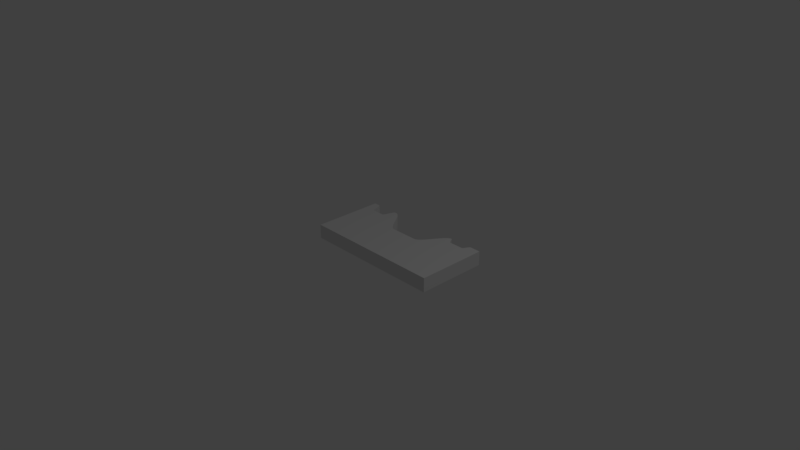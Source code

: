 # Source: GridTest.blend  (saved by Blender 2.78.0; exported with 4.5.12 LTS)
import bpy
from mathutils import Matrix  # noqa: F401  (used for matrix-valued properties, if any)

bpy.ops.wm.read_factory_settings(use_empty=True)
scene = bpy.context.scene
scene.name = 'Scene'

# ---- collections
col_collection_1 = bpy.data.collections.new('Collection 1'); scene.collection.children.link(col_collection_1)

# ---- world
world_world = bpy.data.worlds.new('World'); scene.world = world_world
world_world.color = (0.05088, 0.05088, 0.05088)
world_world.use_sun_shadow = False
world_world.sun_shadow_jitter_overblur = 0.0
world_world.cycles.sampling_method = 'MANUAL'

# ---- cameras
cam_camera = bpy.data.cameras.new('Camera')
cam_camera.clip_end = 100.0
cam_camera.lens = 35.0
cam_camera.sensor_width = 32.0
cam_camera.sensor_height = 18.0
cam_camera.ortho_scale = 7.314
cam_camera.dof.focus_distance = 0.0
cam_camera.dof.aperture_fstop = 128.0

# ---- lights
light_lamp = bpy.data.lights.new('Lamp', 'POINT')
light_lamp.transmission_factor = 0.0
light_lamp.cutoff_distance = 30.0
light_lamp.energy = 100.0
light_lamp.shadow_buffer_clip_start = 1.001
light_lamp.shadow_soft_size = 0.1
light_lamp.shadow_maximum_resolution = 0.006
light_lamp.use_absolute_resolution = True

# ---- meshes
me_grid = bpy.data.meshes.new('Grid')
me_grid.from_pydata([(-1.0, 0.0, 0.0), (-0.9798, 0.0, 0.0), (-0.9596, 0.0, 0.0), (-0.9394, 0.0, 0.0), (-0.9192, 0.0, 0.0), (-0.899, 0.0, 0.0), (-0.8788, 0.0, 0.0), (-0.8586, 0.0, 0.0), (-0.8384, 0.0, 0.0), (-0.8182, 0.0, 0.0), (-0.798, 0.0, 0.0), (-0.7778, 0.0, 0.0), (-0.7576, 0.0, 0.0), (-0.7374, 0.0, 0.0), (-0.7172, 0.0, 0.0), (-0.697, 0.0, 0.0), (-0.6768, 0.0, 0.0), (-0.6566, 0.0, 0.0), (-0.6364, 0.0, 0.0), (-0.6162, 0.0, 0.0), (-0.596, 0.0, 0.0), (-0.5758, 0.0, 0.0), (-0.5556, 0.0, 0.0), (-0.5354, 0.0, 0.0), (-0.5152, 0.0, 0.0), (-0.4949, 0.0, 0.0), (-0.4747, 0.0, 0.0), (-0.4545, 0.0, 0.0), (-0.4343, 0.0, 0.0), (-0.4141, 0.0, 0.0), (-0.3939, 0.0, 0.0), (-0.3737, 0.0, 0.0), (-0.3535, 0.0, 0.0), (-0.3333, 0.0, 0.0), (-0.3131, 0.0, 0.0), (-0.2929, 0.0, 0.0), (-0.2727, 0.0, 0.0), (-0.2525, 0.0, 0.0), (-0.2323, 0.0, 0.0), (-0.2121, 0.0, 0.0), (-0.1919, 0.0, 0.0), (-0.1717, 0.0, 0.0), (-0.1515, 0.0, 0.0), (-0.1313, 0.0, 0.0), (-0.1111, 0.0, 0.0), (-0.09091, 0.0, 0.0), (-0.07071, 0.0, 0.0), (-0.05051, 0.0, 0.0), (-0.0303, 0.0, 0.0), (-0.0101, 0.0, 0.0), (0.0101, 0.0, 0.0), (0.0303, 0.0, 0.0), (0.05051, 0.0, 0.0), (0.07071, 0.0, 0.0), (0.09091, 0.0, 0.0), (0.1111, 0.0, 0.0), (0.1313, 0.0, 0.0), (0.1515, 0.0, 0.0), (0.1717, 0.0, 0.0), (0.1919, 0.0, 0.0), (0.2121, 0.0, 0.0), (0.2323, 0.0, 0.0), (0.2525, 0.0, 0.0), (0.2727, 0.0, 0.0), (0.2929, 0.0, 0.0), (0.3131, 0.0, 0.0), (0.3333, 0.0, 0.0), (0.3535, 0.0, 0.0), (0.3737, 0.0, 0.0), (0.3939, 0.0, 0.0), (0.4141, 0.0, 0.0), (0.4343, 0.0, 0.0), (0.4545, 0.0, 0.0), (0.4747, 0.0, 0.0), (0.4949, 0.0, 0.0), (0.5152, 0.0, 0.0), (0.5354, 0.0, 0.0), (0.5556, 0.0, 0.0), (0.5758, 0.0, 0.0), (0.596, 0.0, 0.0), (0.6162, 0.0, 0.0), (0.6364, 0.0, 0.0), (0.6566, 0.0, 0.0), (0.6768, 0.0, 0.0), (0.697, 0.0, 0.0), (0.7172, 0.0, 0.0), (0.7374, 0.0, 0.0), (0.7576, 0.0, 0.0), (0.7778, 0.0, 0.0), (0.798, 0.0, 0.0), (0.8182, 0.0, 0.0), (0.8384, 0.0, 0.0), (0.8586, 0.0, 0.0), (0.8788, 0.0, 0.0), (0.899, 0.0, 0.0), (0.9192, 0.0, 0.0), (0.9394, 0.0, 0.0), (0.9596, 0.0, 0.0), (0.9798, 0.0, 0.0), (1.0, 0.0, 0.0), (-1.0, 1.0, 0.0), (-0.9798, 1.0, 0.0), (-0.9596, 1.0, 0.0), (-0.9394, 1.0, 0.0), (-0.9192, 1.0, 0.0), (-0.899, 0.9926, 0.0), (-0.8788, 0.9361, 0.0), (-0.8586, 0.8654, 0.0), (-0.8384, 0.8307, 0.0), (-0.8182, 0.8307, 0.0), (-0.798, 0.8307, 0.0), (-0.7778, 0.8307, 0.0), (-0.7576, 0.8307, 0.0), (-0.7374, 0.8307, 0.0), (-0.7172, 0.8307, 0.0), (-0.697, 0.8307, 0.0), (-0.6768, 0.8307, 0.0), (-0.6566, 0.8307, 0.0), (-0.6364, 0.8654, 0.0), (-0.6162, 0.9361, 0.0), (-0.596, 0.9926, 0.0), (-0.5758, 1.0, 0.0), (-0.5556, 0.9996, 0.0), (-0.5354, 0.9937, 0.0), (-0.5152, 0.9818, 0.0), (-0.4949, 0.9645, 0.0), (-0.4747, 0.9428, 0.0), (-0.4545, 0.9175, 0.0), (-0.4343, 0.8894, 0.0), (-0.4141, 0.8594, 0.0), (-0.3939, 0.8282, 0.0), (-0.3737, 0.7968, 0.0), (-0.3535, 0.7659, 0.0), (-0.3333, 0.7364, 0.0), (-0.3131, 0.7092, 0.0), (-0.2929, 0.6851, 0.0), (-0.2727, 0.6648, 0.0), (-0.2525, 0.6493, 0.0), (-0.2323, 0.6394, 0.0), (-0.2121, 0.6359, 0.0), (-0.1919, 0.6359, 0.0), (-0.1717, 0.6359, 0.0), (-0.1515, 0.6359, 0.0), (-0.1313, 0.6359, 0.0), (-0.1111, 0.6359, 0.0), (-0.09091, 0.6359, 0.0), (-0.07071, 0.6359, 0.0), (-0.05051, 0.6359, 0.0), (-0.0303, 0.6359, 0.0), (-0.0101, 0.6359, 0.0), (0.0101, 0.6359, 0.0), (0.0303, 0.6359, 0.0), (0.05051, 0.6359, 0.0), (0.07071, 0.6359, 0.0), (0.09091, 0.6359, 0.0), (0.1111, 0.6359, 0.0), (0.1313, 0.6359, 0.0), (0.1515, 0.6359, 0.0), (0.1717, 0.6359, 0.0), (0.1919, 0.6394, 0.0), (0.2121, 0.6493, 0.0), (0.2323, 0.6648, 0.0), (0.2525, 0.6851, 0.0), (0.2727, 0.7092, 0.0), (0.2929, 0.7364, 0.0), (0.3131, 0.7659, 0.0), (0.3333, 0.7968, 0.0), (0.3535, 0.8282, 0.0), (0.3737, 0.8594, 0.0), (0.3939, 0.8894, 0.0), (0.4141, 0.9175, 0.0), (0.4343, 0.9428, 0.0), (0.4545, 0.9645, 0.0), (0.4747, 0.9818, 0.0), (0.4949, 0.9937, 0.0), (0.5152, 0.9954, 0.0), (0.5354, 0.9637, 0.0), (0.5556, 0.9236, 0.0), (0.5758, 0.9039, 0.0), (0.596, 0.9039, 0.0), (0.6162, 0.9039, 0.0), (0.6364, 0.9039, 0.0), (0.6566, 0.9039, 0.0), (0.6768, 0.9039, 0.0), (0.697, 0.9039, 0.0), (0.7172, 0.9039, 0.0), (0.7374, 0.9039, 0.0), (0.7576, 0.9039, 0.0), (0.7778, 0.9039, 0.0), (0.798, 0.9236, 0.0), (0.8182, 0.9637, 0.0), (0.8384, 0.9958, 0.0), (0.8586, 1.0, 0.0), (0.8788, 1.0, 0.0), (0.899, 1.0, 0.0), (0.9192, 1.0, 0.0), (0.9394, 1.0, 0.0), (0.9596, 1.0, 0.0), (0.9798, 1.0, 0.0), (1.0, 1.0, 0.0), (-1.0, 0.0, 0.2), (-0.9798, 0.0, 0.2), (-0.9596, 0.0, 0.2), (-0.9394, 0.0, 0.2), (-0.9192, 0.0, 0.2), (-0.899, 0.0, 0.2), (-0.8788, 0.0, 0.2), (-0.8586, 0.0, 0.2), (-0.8384, 0.0, 0.2), (-0.8182, 0.0, 0.2), (-0.798, 0.0, 0.2), (-0.7778, 0.0, 0.2), (-0.7576, 0.0, 0.2), (-0.7374, 0.0, 0.2), (-0.7172, 0.0, 0.2), (-0.697, 0.0, 0.2), (-0.6768, 0.0, 0.2), (-0.6566, 0.0, 0.2), (-0.6364, 0.0, 0.2), (-0.6162, 0.0, 0.2), (-0.596, 0.0, 0.2), (-0.5758, 0.0, 0.2), (-0.5556, 0.0, 0.2), (-0.5354, 0.0, 0.2), (-0.5152, 0.0, 0.2), (-0.4949, 0.0, 0.2), (-0.4747, 0.0, 0.2), (-0.4545, 0.0, 0.2), (-0.4343, 0.0, 0.2), (-0.4141, 0.0, 0.2), (-0.3939, 0.0, 0.2), (-0.3737, 0.0, 0.2), (-0.3535, 0.0, 0.2), (-0.3333, 0.0, 0.2), (-0.3131, 0.0, 0.2), (-0.2929, 0.0, 0.2), (-0.2727, 0.0, 0.2), (-0.2525, 0.0, 0.2), (-0.2323, 0.0, 0.2), (-0.2121, 0.0, 0.2), (-0.1919, 0.0, 0.2), (-0.1717, 0.0, 0.2), (-0.1515, 0.0, 0.2), (-0.1313, 0.0, 0.2), (-0.1111, 0.0, 0.2), (-0.09091, 0.0, 0.2), (-0.07071, 0.0, 0.2), (-0.05051, 0.0, 0.2), (-0.0303, 0.0, 0.2), (-0.0101, 0.0, 0.2), (0.0101, 0.0, 0.2), (0.0303, 0.0, 0.2), (0.05051, 0.0, 0.2), (0.07071, 0.0, 0.2), (0.09091, 0.0, 0.2), (0.1111, 0.0, 0.2), (0.1313, 0.0, 0.2), (0.1515, 0.0, 0.2), (0.1717, 0.0, 0.2), (0.1919, 0.0, 0.2), (0.2121, 0.0, 0.2), (0.2323, 0.0, 0.2), (0.2525, 0.0, 0.2), (0.2727, 0.0, 0.2), (0.2929, 0.0, 0.2), (0.3131, 0.0, 0.2), (0.3333, 0.0, 0.2), (0.3535, 0.0, 0.2), (0.3737, 0.0, 0.2), (0.3939, 0.0, 0.2), (0.4141, 0.0, 0.2), (0.4343, 0.0, 0.2), (0.4545, 0.0, 0.2), (0.4747, 0.0, 0.2), (0.4949, 0.0, 0.2), (0.5152, 0.0, 0.2), (0.5354, 0.0, 0.2), (0.5556, 0.0, 0.2), (0.5758, 0.0, 0.2), (0.596, 0.0, 0.2), (0.6162, 0.0, 0.2), (0.6364, 0.0, 0.2), (0.6566, 0.0, 0.2), (0.6768, 0.0, 0.2), (0.697, 0.0, 0.2), (0.7172, 0.0, 0.2), (0.7374, 0.0, 0.2), (0.7576, 0.0, 0.2), (0.7778, 0.0, 0.2), (0.798, 0.0, 0.2), (0.8182, 0.0, 0.2), (0.8384, 0.0, 0.2), (0.8586, 0.0, 0.2), (0.8788, 0.0, 0.2), (0.899, 0.0, 0.2), (0.9192, 0.0, 0.2), (0.9394, 0.0, 0.2), (0.9596, 0.0, 0.2), (0.9798, 0.0, 0.2), (1.0, 0.0, 0.2), (-1.0, 1.0, 0.2), (-0.9798, 1.0, 0.2), (-0.9596, 1.0, 0.2), (-0.9394, 1.0, 0.2), (-0.9192, 1.0, 0.2), (-0.899, 0.9926, 0.2), (-0.8788, 0.9361, 0.2), (-0.8586, 0.8654, 0.2), (-0.8384, 0.8307, 0.2), (-0.8182, 0.8307, 0.2), (-0.798, 0.8307, 0.2), (-0.7778, 0.8307, 0.2), (-0.7576, 0.8307, 0.2), (-0.7374, 0.8307, 0.2), (-0.7172, 0.8307, 0.2), (-0.697, 0.8307, 0.2), (-0.6768, 0.8307, 0.2), (-0.6566, 0.8307, 0.2), (-0.6364, 0.8654, 0.2), (-0.6162, 0.9361, 0.2), (-0.596, 0.9926, 0.2), (-0.5758, 1.0, 0.2), (-0.5556, 0.9996, 0.2), (-0.5354, 0.9937, 0.2), (-0.5152, 0.9818, 0.2), (-0.4949, 0.9645, 0.2), (-0.4747, 0.9428, 0.2), (-0.4545, 0.9175, 0.2), (-0.4343, 0.8894, 0.2), (-0.4141, 0.8594, 0.2), (-0.3939, 0.8282, 0.2), (-0.3737, 0.7968, 0.2), (-0.3535, 0.7659, 0.2), (-0.3333, 0.7364, 0.2), (-0.3131, 0.7092, 0.2), (-0.2929, 0.6851, 0.2), (-0.2727, 0.6648, 0.2), (-0.2525, 0.6493, 0.2), (-0.2323, 0.6394, 0.2), (-0.2121, 0.6359, 0.2), (-0.1919, 0.6359, 0.2), (-0.1717, 0.6359, 0.2), (-0.1515, 0.6359, 0.2), (-0.1313, 0.6359, 0.2), (-0.1111, 0.6359, 0.2), (-0.09091, 0.6359, 0.2), (-0.07071, 0.6359, 0.2), (-0.05051, 0.6359, 0.2), (-0.0303, 0.6359, 0.2), (-0.0101, 0.6359, 0.2), (0.0101, 0.6359, 0.2), (0.0303, 0.6359, 0.2), (0.05051, 0.6359, 0.2), (0.07071, 0.6359, 0.2), (0.09091, 0.6359, 0.2), (0.1111, 0.6359, 0.2), (0.1313, 0.6359, 0.2), (0.1515, 0.6359, 0.2), (0.1717, 0.6359, 0.2), (0.1919, 0.6394, 0.2), (0.2121, 0.6493, 0.2), (0.2323, 0.6648, 0.2), (0.2525, 0.6851, 0.2), (0.2727, 0.7092, 0.2), (0.2929, 0.7364, 0.2), (0.3131, 0.7659, 0.2), (0.3333, 0.7968, 0.2), (0.3535, 0.8282, 0.2), (0.3737, 0.8594, 0.2), (0.3939, 0.8894, 0.2), (0.4141, 0.9175, 0.2), (0.4343, 0.9428, 0.2), (0.4545, 0.9645, 0.2), (0.4747, 0.9818, 0.2), (0.4949, 0.9937, 0.2), (0.5152, 0.9954, 0.2), (0.5354, 0.9637, 0.2), (0.5556, 0.9236, 0.2), (0.5758, 0.9039, 0.2), (0.596, 0.9039, 0.2), (0.6162, 0.9039, 0.2), (0.6364, 0.9039, 0.2), (0.6566, 0.9039, 0.2), (0.6768, 0.9039, 0.2), (0.697, 0.9039, 0.2), (0.7172, 0.9039, 0.2), (0.7374, 0.9039, 0.2), (0.7576, 0.9039, 0.2), (0.7778, 0.9039, 0.2), (0.798, 0.9236, 0.2), (0.8182, 0.9637, 0.2), (0.8384, 0.9958, 0.2), (0.8586, 1.0, 0.2), (0.8788, 1.0, 0.2), (0.899, 1.0, 0.2), (0.9192, 1.0, 0.2), (0.9394, 1.0, 0.2), (0.9596, 1.0, 0.2), (0.9798, 1.0, 0.2), (1.0, 1.0, 0.2)], [], [(0, 100, 101, 1), (1, 101, 102, 2), (2, 102, 103, 3), (3, 103, 104, 4), (4, 104, 105, 5), (5, 105, 106, 6), (6, 106, 107, 7), (7, 107, 108, 8), (8, 108, 109, 9), (9, 109, 110, 10), (10, 110, 111, 11), (11, 111, 112, 12), (12, 112, 113, 13), (13, 113, 114, 14), (14, 114, 115, 15), (15, 115, 116, 16), (16, 116, 117, 17), (17, 117, 118, 18), (18, 118, 119, 19), (19, 119, 120, 20), (20, 120, 121, 21), (21, 121, 122, 22), (22, 122, 123, 23), (23, 123, 124, 24), (24, 124, 125, 25), (25, 125, 126, 26), (26, 126, 127, 27), (27, 127, 128, 28), (28, 128, 129, 29), (29, 129, 130, 30), (30, 130, 131, 31), (31, 131, 132, 32), (32, 132, 133, 33), (33, 133, 134, 34), (34, 134, 135, 35), (35, 135, 136, 36), (36, 136, 137, 37), (37, 137, 138, 38), (38, 138, 139, 39), (39, 139, 140, 40), (40, 140, 141, 41), (41, 141, 142, 42), (42, 142, 143, 43), (43, 143, 144, 44), (44, 144, 145, 45), (45, 145, 146, 46), (46, 146, 147, 47), (47, 147, 148, 48), (48, 148, 149, 49), (49, 149, 150, 50), (50, 150, 151, 51), (51, 151, 152, 52), (52, 152, 153, 53), (53, 153, 154, 54), (54, 154, 155, 55), (55, 155, 156, 56), (56, 156, 157, 57), (57, 157, 158, 58), (58, 158, 159, 59), (59, 159, 160, 60), (60, 160, 161, 61), (61, 161, 162, 62), (62, 162, 163, 63), (63, 163, 164, 64), (64, 164, 165, 65), (65, 165, 166, 66), (66, 166, 167, 67), (67, 167, 168, 68), (68, 168, 169, 69), (69, 169, 170, 70), (70, 170, 171, 71), (71, 171, 172, 72), (72, 172, 173, 73), (73, 173, 174, 74), (74, 174, 175, 75), (75, 175, 176, 76), (76, 176, 177, 77), (77, 177, 178, 78), (78, 178, 179, 79), (79, 179, 180, 80), (80, 180, 181, 81), (81, 181, 182, 82), (82, 182, 183, 83), (83, 183, 184, 84), (84, 184, 185, 85), (85, 185, 186, 86), (86, 186, 187, 87), (87, 187, 188, 88), (88, 188, 189, 89), (89, 189, 190, 90), (90, 190, 191, 91), (91, 191, 192, 92), (92, 192, 193, 93), (93, 193, 194, 94), (94, 194, 195, 95), (95, 195, 196, 96), (96, 196, 197, 97), (97, 197, 198, 98), (98, 198, 199, 99), (200, 201, 301, 300), (201, 202, 302, 301), (202, 203, 303, 302), (203, 204, 304, 303), (204, 205, 305, 304), (205, 206, 306, 305), (206, 207, 307, 306), (207, 208, 308, 307), (208, 209, 309, 308), (209, 210, 310, 309), (210, 211, 311, 310), (211, 212, 312, 311), (212, 213, 313, 312), (213, 214, 314, 313), (214, 215, 315, 314), (215, 216, 316, 315), (216, 217, 317, 316), (217, 218, 318, 317), (218, 219, 319, 318), (219, 220, 320, 319), (220, 221, 321, 320), (221, 222, 322, 321), (222, 223, 323, 322), (223, 224, 324, 323), (224, 225, 325, 324), (225, 226, 326, 325), (226, 227, 327, 326), (227, 228, 328, 327), (228, 229, 329, 328), (229, 230, 330, 329), (230, 231, 331, 330), (231, 232, 332, 331), (232, 233, 333, 332), (233, 234, 334, 333), (234, 235, 335, 334), (235, 236, 336, 335), (236, 237, 337, 336), (237, 238, 338, 337), (238, 239, 339, 338), (239, 240, 340, 339), (240, 241, 341, 340), (241, 242, 342, 341), (242, 243, 343, 342), (243, 244, 344, 343), (244, 245, 345, 344), (245, 246, 346, 345), (246, 247, 347, 346), (247, 248, 348, 347), (248, 249, 349, 348), (249, 250, 350, 349), (250, 251, 351, 350), (251, 252, 352, 351), (252, 253, 353, 352), (253, 254, 354, 353), (254, 255, 355, 354), (255, 256, 356, 355), (256, 257, 357, 356), (257, 258, 358, 357), (258, 259, 359, 358), (259, 260, 360, 359), (260, 261, 361, 360), (261, 262, 362, 361), (262, 263, 363, 362), (263, 264, 364, 363), (264, 265, 365, 364), (265, 266, 366, 365), (266, 267, 367, 366), (267, 268, 368, 367), (268, 269, 369, 368), (269, 270, 370, 369), (270, 271, 371, 370), (271, 272, 372, 371), (272, 273, 373, 372), (273, 274, 374, 373), (274, 275, 375, 374), (275, 276, 376, 375), (276, 277, 377, 376), (277, 278, 378, 377), (278, 279, 379, 378), (279, 280, 380, 379), (280, 281, 381, 380), (281, 282, 382, 381), (282, 283, 383, 382), (283, 284, 384, 383), (284, 285, 385, 384), (285, 286, 386, 385), (286, 287, 387, 386), (287, 288, 388, 387), (288, 289, 389, 388), (289, 290, 390, 389), (290, 291, 391, 390), (291, 292, 392, 391), (292, 293, 393, 392), (293, 294, 394, 393), (294, 295, 395, 394), (295, 296, 396, 395), (296, 297, 397, 396), (297, 298, 398, 397), (298, 299, 399, 398), (164, 163, 363, 364), (112, 111, 311, 312), (19, 20, 220, 219), (20, 21, 221, 220), (165, 164, 364, 365), (113, 112, 312, 313), (21, 22, 222, 221), (22, 23, 223, 222), (166, 165, 365, 366), (114, 113, 313, 314), (23, 24, 224, 223), (24, 25, 225, 224), (167, 166, 366, 367), (115, 114, 314, 315), (25, 26, 226, 225), (26, 27, 227, 226), (168, 167, 367, 368), (116, 115, 315, 316), (27, 28, 228, 227), (28, 29, 229, 228), (169, 168, 368, 369), (117, 116, 316, 317), (29, 30, 230, 229), (30, 31, 231, 230), (170, 169, 369, 370), (118, 117, 317, 318), (31, 32, 232, 231), (32, 33, 233, 232), (171, 170, 370, 371), (119, 118, 318, 319), (33, 34, 234, 233), (34, 35, 235, 234), (172, 171, 371, 372), (120, 119, 319, 320), (35, 36, 236, 235), (36, 37, 237, 236), (173, 172, 372, 373), (121, 120, 320, 321), (37, 38, 238, 237), (38, 39, 239, 238), (174, 173, 373, 374), (122, 121, 321, 322), (39, 40, 240, 239), (40, 41, 241, 240), (175, 174, 374, 375), (123, 122, 322, 323), (41, 42, 242, 241), (42, 43, 243, 242), (176, 175, 375, 376), (124, 123, 323, 324), (43, 44, 244, 243), (44, 45, 245, 244), (177, 176, 376, 377), (125, 124, 324, 325), (45, 46, 246, 245), (46, 47, 247, 246), (178, 177, 377, 378), (126, 125, 325, 326), (47, 48, 248, 247), (48, 49, 249, 248), (179, 178, 378, 379), (127, 126, 326, 327), (49, 50, 250, 249), (50, 51, 251, 250), (180, 179, 379, 380), (128, 127, 327, 328), (51, 52, 252, 251), (52, 53, 253, 252), (181, 180, 380, 381), (129, 128, 328, 329), (53, 54, 254, 253), (54, 55, 255, 254), (182, 181, 381, 382), (130, 129, 329, 330), (55, 56, 256, 255), (56, 57, 257, 256), (183, 182, 382, 383), (131, 130, 330, 331), (57, 58, 258, 257), (58, 59, 259, 258), (184, 183, 383, 384), (132, 131, 331, 332), (59, 60, 260, 259), (60, 61, 261, 260), (185, 184, 384, 385), (133, 132, 332, 333), (61, 62, 262, 261), (62, 63, 263, 262), (186, 185, 385, 386), (134, 133, 333, 334), (63, 64, 264, 263), (64, 65, 265, 264), (187, 186, 386, 387), (135, 134, 334, 335), (65, 66, 266, 265), (66, 67, 267, 266), (188, 187, 387, 388), (136, 135, 335, 336), (67, 68, 268, 267), (68, 69, 269, 268), (189, 188, 388, 389), (137, 136, 336, 337), (69, 70, 270, 269), (70, 71, 271, 270), (190, 189, 389, 390), (138, 137, 337, 338), (71, 72, 272, 271), (72, 73, 273, 272), (191, 190, 390, 391), (139, 138, 338, 339), (73, 74, 274, 273), (74, 75, 275, 274), (192, 191, 391, 392), (140, 139, 339, 340), (75, 76, 276, 275), (76, 77, 277, 276), (193, 192, 392, 393), (141, 140, 340, 341), (77, 78, 278, 277), (78, 79, 279, 278), (194, 193, 393, 394), (142, 141, 341, 342), (79, 80, 280, 279), (80, 81, 281, 280), (195, 194, 394, 395), (143, 142, 342, 343), (81, 82, 282, 281), (82, 83, 283, 282), (196, 195, 395, 396), (144, 143, 343, 344), (83, 84, 284, 283), (84, 85, 285, 284), (197, 196, 396, 397), (145, 144, 344, 345), (85, 86, 286, 285), (86, 87, 287, 286), (198, 197, 397, 398), (146, 145, 345, 346), (87, 88, 288, 287), (99, 199, 399, 299), (88, 89, 289, 288), (199, 198, 398, 399), (147, 146, 346, 347), (89, 90, 290, 289), (90, 91, 291, 290), (148, 147, 347, 348), (91, 92, 292, 291), (92, 93, 293, 292), (149, 148, 348, 349), (93, 94, 294, 293), (94, 95, 295, 294), (150, 149, 349, 350), (95, 96, 296, 295), (96, 97, 297, 296), (151, 150, 350, 351), (97, 98, 298, 297), (98, 99, 299, 298), (152, 151, 351, 352), (100, 0, 200, 300), (153, 152, 352, 353), (101, 100, 300, 301), (154, 153, 353, 354), (102, 101, 301, 302), (0, 1, 201, 200), (155, 154, 354, 355), (103, 102, 302, 303), (1, 2, 202, 201), (2, 3, 203, 202), (156, 155, 355, 356), (104, 103, 303, 304), (3, 4, 204, 203), (4, 5, 205, 204), (157, 156, 356, 357), (105, 104, 304, 305), (5, 6, 206, 205), (6, 7, 207, 206), (158, 157, 357, 358), (106, 105, 305, 306), (7, 8, 208, 207), (8, 9, 209, 208), (159, 158, 358, 359), (107, 106, 306, 307), (9, 10, 210, 209), (10, 11, 211, 210), (160, 159, 359, 360), (108, 107, 307, 308), (11, 12, 212, 211), (12, 13, 213, 212), (161, 160, 360, 361), (109, 108, 308, 309), (13, 14, 214, 213), (14, 15, 215, 214), (162, 161, 361, 362), (110, 109, 309, 310), (15, 16, 216, 215), (16, 17, 217, 216), (163, 162, 362, 363), (111, 110, 310, 311), (17, 18, 218, 217), (18, 19, 219, 218)])
me_grid.use_remesh_preserve_volume = False
me_grid.use_remesh_preserve_attributes = False
me_grid.use_mirror_vertex_groups = False
me_grid.update()

# ---- objects
ob_grid = bpy.data.objects.new('Grid', me_grid)
ob_lamp = bpy.data.objects.new('Lamp', light_lamp)
ob_camera = bpy.data.objects.new('Camera', cam_camera)

# ---- transforms, parenting, visibility, modifiers, constraints
ob_grid.location = (-0.016, 0.016, -0.1561)
ob_grid.lineart.crease_threshold = 0.0
ob_lamp.location = (4.076, 1.005, 5.904)
ob_lamp.rotation_euler = (0.6503, 0.05522, 1.866)
ob_lamp.lock_rotations_4d = False
ob_lamp.empty_display_type = 'ARROWS'
ob_lamp.color = (0.0, 0.0, 0.0, 0.0)
ob_lamp.lineart.crease_threshold = 0.0
ob_camera.location = (7.481, -6.508, 5.344)
ob_camera.rotation_euler = (1.109, 0.0, 0.8149)
ob_camera.lock_rotations_4d = False
ob_camera.empty_display_type = 'ARROWS'
ob_camera.color = (0.0, 0.0, 0.0, 0.0)
ob_camera.display_type = 'WIRE'
ob_camera.lineart.crease_threshold = 0.0

# ---- collection membership
col_collection_1.objects.link(ob_grid)
col_collection_1.objects.link(ob_lamp)
col_collection_1.objects.link(ob_camera)

# ---- scene / render settings (as saved in the file)
scene.camera = ob_camera
scene.frame_start = 1; scene.frame_end = 250; scene.frame_set(1)
scene.render.engine = 'BLENDER_EEVEE_NEXT'
scene.render.resolution_percentage = 50
scene.render.dither_intensity = 0.0
scene.cycles.use_denoising = False
scene.cycles.samples = 128
scene.cycles.sampling_pattern = 'TABULATED_SOBOL'
scene.cycles.light_sampling_threshold = 0.0
scene.cycles.use_adaptive_sampling = False
scene.cycles.use_light_tree = False
scene.cycles.blur_glossy = 0.0
scene.cycles.sample_clamp_indirect = 0.0
scene.view_settings.view_transform = 'Standard'
bpy.context.view_layer.update()
